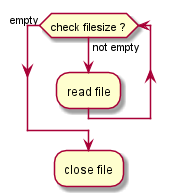

The diagram above was rendered by PlantUML. Its source (embedded in the PNG):
@startuml
while (check filesize ?) is (not empty)
  :read file;
endwhile (empty)
:close file;
@enduml